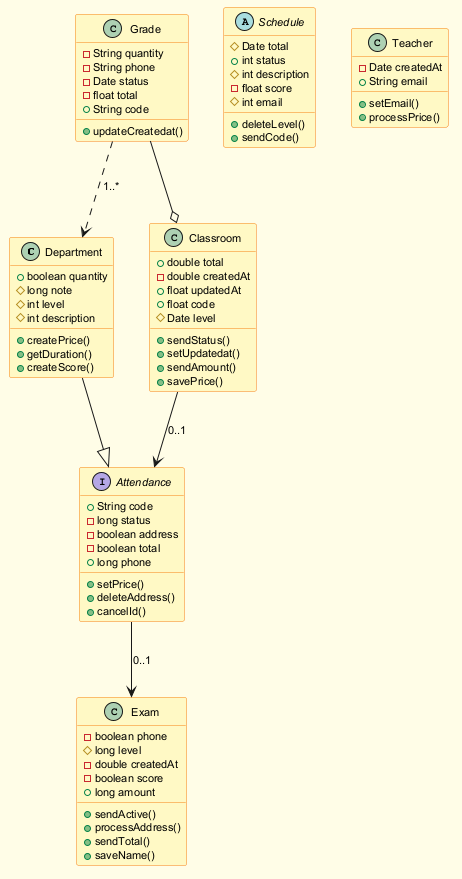

The diagram above was rendered by PlantUML. Its source (embedded in the PNG):
@startuml
skinparam backgroundColor #FFFDE7
skinparam classBackgroundColor #FFF9C4
skinparam classBorderColor #F57F17
skinparam defaultFontSize 11
class Department {
  +boolean quantity
  #long note
  #int level
  #int description
  +createPrice()
  +getDuration()
  +createScore()
}
abstract class Schedule {
  #Date total
  +int status
  #int description
  -float score
  #int email
  +deleteLevel()
  +sendCode()
}
class Classroom {
  +double total
  -double createdAt
  +float updatedAt
  +float code
  #Date level
  +sendStatus()
  +setUpdatedat()
  +sendAmount()
  +savePrice()
}
class Teacher {
  -Date createdAt
  +String email
  +setEmail()
  +processPrice()
}
class Exam {
  -boolean phone
  #long level
  -double createdAt
  -boolean score
  +long amount
  +sendActive()
  +processAddress()
  +sendTotal()
  +saveName()
}
class Grade {
  -String quantity
  -String phone
  -Date status
  -float total
  +String code
  +updateCreatedat()
}
interface Attendance {
  +String code
  -long status
  -boolean address
  -boolean total
  +long phone
  +setPrice()
  +deleteAddress()
  +cancelId()
}
Department --|> Attendance
Grade --o Classroom
Attendance --> Exam : "0..1"
Classroom --> Attendance : "0..1"
Grade ..> Department : "1..*"
@enduml